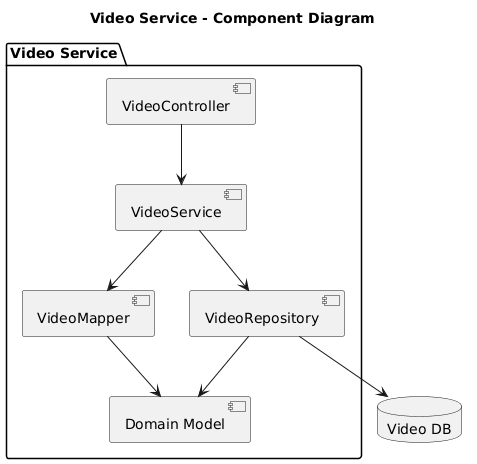

The diagram above was rendered by PlantUML. Its source (embedded in the PNG):
@startuml
title Video Service - Component Diagram

package "Video Service" {

  [VideoController]
  [VideoService]
  [VideoRepository]
  [VideoMapper]
  [Domain Model]

  [VideoController] --> [VideoService]
  [VideoService] --> [VideoRepository]
  [VideoService] --> [VideoMapper]

  [VideoRepository] --> [Domain Model]
  [VideoMapper] --> [Domain Model]

}

database "Video DB"

[VideoRepository] --> "Video DB"
@enduml